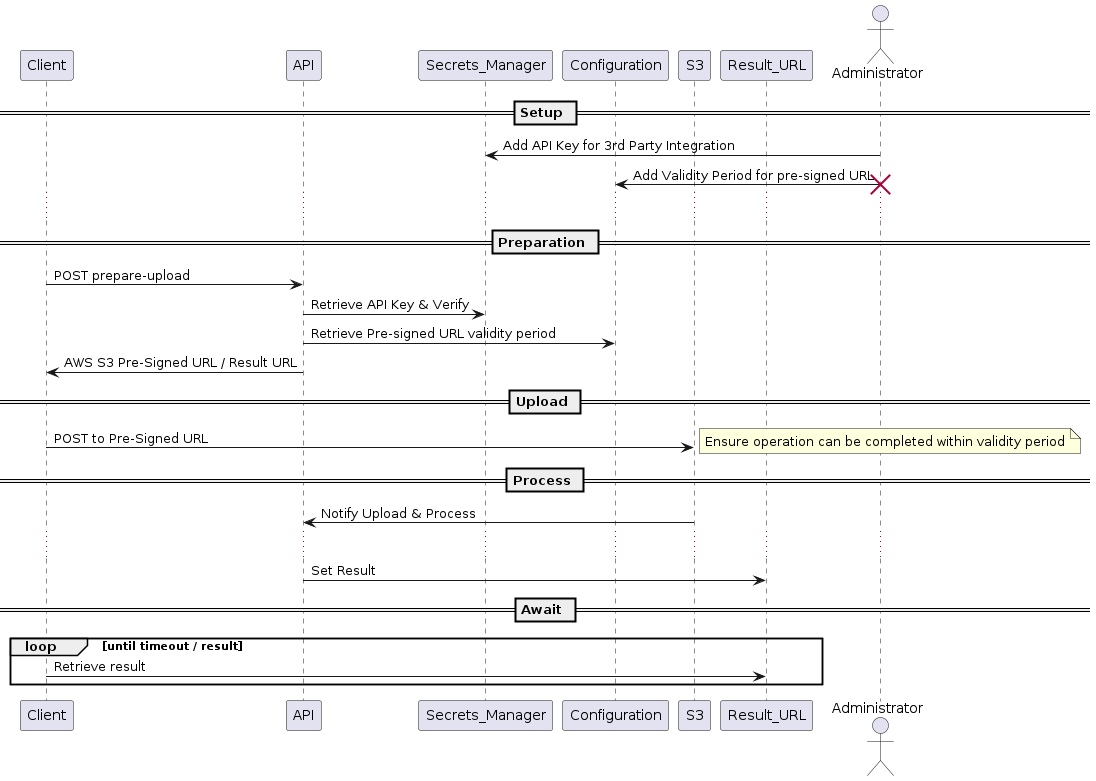

The diagram above was rendered by PlantUML. Its source (embedded in the PNG):
@startuml

participant Client
participant API
participant Secrets_Manager
participant Configuration
participant S3
participant Result_URL
Actor Administrator


== Setup ==
Administrator -> Secrets_Manager: Add API Key for 3rd Party Integration
Administrator -> Configuration: Add Validity Period for pre-signed URL
destroy Administrator

...
== Preparation ==
Client -> API: POST prepare-upload
API -> Secrets_Manager: Retrieve API Key & Verify
API -> Configuration: Retrieve Pre-signed URL validity period
API -> Client: AWS S3 Pre-Signed URL / Result URL


== Upload ==
Client -> S3: POST to Pre-Signed URL
note right: Ensure operation can be completed within validity period

== Process ==
S3 -> API: Notify Upload & Process
...
API -> Result_URL: Set Result

== Await ==
loop until timeout / result
Client -> Result_URL: Retrieve result
end

@enduml